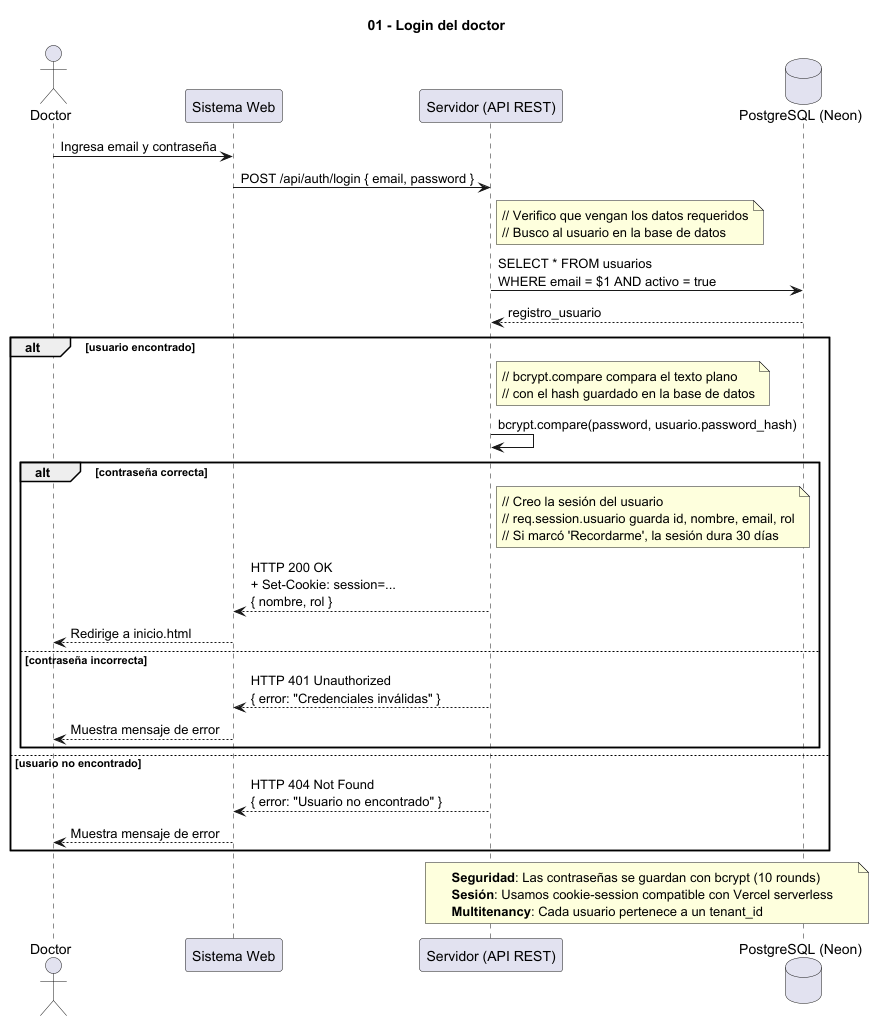

The diagram above was rendered by PlantUML. Its source (embedded in the PNG):
@startuml
' Diagrama 01 - Login del doctor
' Sistema simplificado con autenticación basada en cookies de sesión
' Base de datos: PostgreSQL en Neon
title 01 - Login del doctor

actor Doctor
participant "Sistema Web" as Web
participant "Servidor (API REST)" as Server
database "PostgreSQL (Neon)" as DB

Doctor -> Web : Ingresa email y contraseña
Web -> Server : POST /api/auth/login { email, password }

note right of Server
  // Verifico que vengan los datos requeridos
  // Busco al usuario en la base de datos
end note

Server -> DB : SELECT * FROM usuarios\nWHERE email = $1 AND activo = true
DB --> Server : registro_usuario

alt usuario encontrado
  note right of Server
    // bcrypt.compare compara el texto plano
    // con el hash guardado en la base de datos
  end note
  
  Server -> Server : bcrypt.compare(password, usuario.password_hash)
  
  alt contraseña correcta
    note right of Server
      // Creo la sesión del usuario
      // req.session.usuario guarda id, nombre, email, rol
      // Si marcó 'Recordarme', la sesión dura 30 días
    end note
    
    Server --> Web : HTTP 200 OK\n+ Set-Cookie: session=...\n{ nombre, rol }
    Web --> Doctor : Redirige a inicio.html
    
  else contraseña incorrecta
    Server --> Web : HTTP 401 Unauthorized\n{ error: "Credenciales inválidas" }
    Web --> Doctor : Muestra mensaje de error
  end
  
else usuario no encontrado
  Server --> Web : HTTP 404 Not Found\n{ error: "Usuario no encontrado" }
  Web --> Doctor : Muestra mensaje de error
end

note over Server, DB
  **Seguridad**: Las contraseñas se guardan con bcrypt (10 rounds)
  **Sesión**: Usamos cookie-session compatible con Vercel serverless
  **Multitenancy**: Cada usuario pertenece a un tenant_id
end note

@enduml